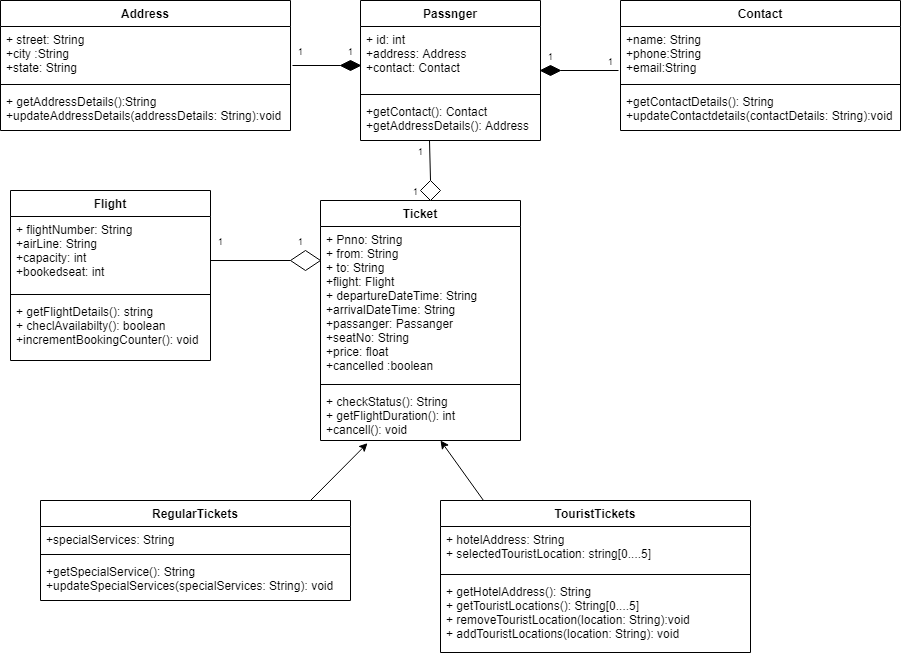

The diagram above was exported from draw.io. Its source (the exported page's mxGraphModel, read from the mxfile embedded in the PNG):
<mxGraphModel dx="809" dy="282" grid="1" gridSize="10" guides="1" tooltips="1" connect="1" arrows="1" fold="1" page="1" pageScale="1" pageWidth="850" pageHeight="1100" math="0" shadow="0">
  <root>
    <mxCell id="0" />
    <mxCell id="1" parent="0" />
    <mxCell id="dCcJIH4C0jZMquhV0Fac-1" value="Flight" style="swimlane;fontStyle=1;align=center;verticalAlign=top;childLayout=stackLayout;horizontal=1;startSize=26;horizontalStack=0;resizeParent=1;resizeParentMax=0;resizeLast=0;collapsible=1;marginBottom=0;" parent="1" vertex="1">
      <mxGeometry x="30" y="190" width="200" height="170" as="geometry" />
    </mxCell>
    <mxCell id="dCcJIH4C0jZMquhV0Fac-2" value="+ flightNumber: String&#10;+airLine: String&#10;+capacity: int&#10;+bookedseat: int" style="text;strokeColor=none;fillColor=none;align=left;verticalAlign=top;spacingLeft=4;spacingRight=4;overflow=hidden;rotatable=0;points=[[0,0.5],[1,0.5]];portConstraint=eastwest;" parent="dCcJIH4C0jZMquhV0Fac-1" vertex="1">
      <mxGeometry y="26" width="200" height="74" as="geometry" />
    </mxCell>
    <mxCell id="dCcJIH4C0jZMquhV0Fac-3" value="" style="line;strokeWidth=1;fillColor=none;align=left;verticalAlign=middle;spacingTop=-1;spacingLeft=3;spacingRight=3;rotatable=0;labelPosition=right;points=[];portConstraint=eastwest;" parent="dCcJIH4C0jZMquhV0Fac-1" vertex="1">
      <mxGeometry y="100" width="200" height="8" as="geometry" />
    </mxCell>
    <mxCell id="dCcJIH4C0jZMquhV0Fac-4" value="+ getFlightDetails(): string&#10;+ checlAvailabilty(): boolean&#10;+incrementBookingCounter(): void" style="text;strokeColor=none;fillColor=none;align=left;verticalAlign=top;spacingLeft=4;spacingRight=4;overflow=hidden;rotatable=0;points=[[0,0.5],[1,0.5]];portConstraint=eastwest;" parent="dCcJIH4C0jZMquhV0Fac-1" vertex="1">
      <mxGeometry y="108" width="200" height="62" as="geometry" />
    </mxCell>
    <mxCell id="EWeg4d3QOVgmoId6LuCk-1" style="edgeStyle=orthogonalEdgeStyle;rounded=0;orthogonalLoop=1;jettySize=auto;html=1;exitX=1;exitY=0.5;exitDx=0;exitDy=0;" parent="dCcJIH4C0jZMquhV0Fac-1" source="dCcJIH4C0jZMquhV0Fac-2" target="dCcJIH4C0jZMquhV0Fac-2" edge="1">
      <mxGeometry relative="1" as="geometry" />
    </mxCell>
    <mxCell id="eAFZ4lSFKyu4jiYtXuAj-4" value="Ticket" style="swimlane;fontStyle=1;align=center;verticalAlign=top;childLayout=stackLayout;horizontal=1;startSize=26;horizontalStack=0;resizeParent=1;resizeParentMax=0;resizeLast=0;collapsible=1;marginBottom=0;" parent="1" vertex="1">
      <mxGeometry x="340" y="200" width="200" height="240" as="geometry" />
    </mxCell>
    <mxCell id="eAFZ4lSFKyu4jiYtXuAj-5" value="+ Pnno: String&#10;+ from: String&#10;+ to: String&#10;+flight: Flight&#10;+ departureDateTime: String&#10;+arrivalDateTime: String&#10;+passanger: Passanger&#10;+seatNo: String&#10;+price: float&#10;+cancelled :boolean&#10;&#10;" style="text;strokeColor=none;fillColor=none;align=left;verticalAlign=top;spacingLeft=4;spacingRight=4;overflow=hidden;rotatable=0;points=[[0,0.5],[1,0.5]];portConstraint=eastwest;" parent="eAFZ4lSFKyu4jiYtXuAj-4" vertex="1">
      <mxGeometry y="26" width="200" height="154" as="geometry" />
    </mxCell>
    <mxCell id="eAFZ4lSFKyu4jiYtXuAj-6" value="" style="line;strokeWidth=1;fillColor=none;align=left;verticalAlign=middle;spacingTop=-1;spacingLeft=3;spacingRight=3;rotatable=0;labelPosition=right;points=[];portConstraint=eastwest;" parent="eAFZ4lSFKyu4jiYtXuAj-4" vertex="1">
      <mxGeometry y="180" width="200" height="8" as="geometry" />
    </mxCell>
    <mxCell id="eAFZ4lSFKyu4jiYtXuAj-7" value="+ checkStatus(): String&#10;+ getFlightDuration(): int&#10;+cancell(): void" style="text;strokeColor=none;fillColor=none;align=left;verticalAlign=top;spacingLeft=4;spacingRight=4;overflow=hidden;rotatable=0;points=[[0,0.5],[1,0.5]];portConstraint=eastwest;" parent="eAFZ4lSFKyu4jiYtXuAj-4" vertex="1">
      <mxGeometry y="188" width="200" height="52" as="geometry" />
    </mxCell>
    <mxCell id="eAFZ4lSFKyu4jiYtXuAj-10" value="Passnger" style="swimlane;fontStyle=1;align=center;verticalAlign=top;childLayout=stackLayout;horizontal=1;startSize=26;horizontalStack=0;resizeParent=1;resizeParentMax=0;resizeLast=0;collapsible=1;marginBottom=0;" parent="1" vertex="1">
      <mxGeometry x="380" width="180" height="140" as="geometry" />
    </mxCell>
    <mxCell id="eAFZ4lSFKyu4jiYtXuAj-11" value="+ id: int&#10;+address: Address&#10;+contact: Contact" style="text;strokeColor=none;fillColor=none;align=left;verticalAlign=top;spacingLeft=4;spacingRight=4;overflow=hidden;rotatable=0;points=[[0,0.5],[1,0.5]];portConstraint=eastwest;" parent="eAFZ4lSFKyu4jiYtXuAj-10" vertex="1">
      <mxGeometry y="26" width="180" height="64" as="geometry" />
    </mxCell>
    <mxCell id="eAFZ4lSFKyu4jiYtXuAj-12" value="" style="line;strokeWidth=1;fillColor=none;align=left;verticalAlign=middle;spacingTop=-1;spacingLeft=3;spacingRight=3;rotatable=0;labelPosition=right;points=[];portConstraint=eastwest;" parent="eAFZ4lSFKyu4jiYtXuAj-10" vertex="1">
      <mxGeometry y="90" width="180" height="8" as="geometry" />
    </mxCell>
    <mxCell id="eAFZ4lSFKyu4jiYtXuAj-13" value="+getContact(): Contact&#10;+getAddressDetails(): Address" style="text;strokeColor=none;fillColor=none;align=left;verticalAlign=top;spacingLeft=4;spacingRight=4;overflow=hidden;rotatable=0;points=[[0,0.5],[1,0.5]];portConstraint=eastwest;" parent="eAFZ4lSFKyu4jiYtXuAj-10" vertex="1">
      <mxGeometry y="98" width="180" height="42" as="geometry" />
    </mxCell>
    <mxCell id="eAFZ4lSFKyu4jiYtXuAj-22" value="Address" style="swimlane;fontStyle=1;align=center;verticalAlign=top;childLayout=stackLayout;horizontal=1;startSize=26;horizontalStack=0;resizeParent=1;resizeParentMax=0;resizeLast=0;collapsible=1;marginBottom=0;" parent="1" vertex="1">
      <mxGeometry x="20" width="290" height="130" as="geometry" />
    </mxCell>
    <mxCell id="eAFZ4lSFKyu4jiYtXuAj-23" value="+ street: String&#10;+city :String&#10;+state: String" style="text;strokeColor=none;fillColor=none;align=left;verticalAlign=top;spacingLeft=4;spacingRight=4;overflow=hidden;rotatable=0;points=[[0,0.5],[1,0.5]];portConstraint=eastwest;" parent="eAFZ4lSFKyu4jiYtXuAj-22" vertex="1">
      <mxGeometry y="26" width="290" height="54" as="geometry" />
    </mxCell>
    <mxCell id="eAFZ4lSFKyu4jiYtXuAj-24" value="" style="line;strokeWidth=1;fillColor=none;align=left;verticalAlign=middle;spacingTop=-1;spacingLeft=3;spacingRight=3;rotatable=0;labelPosition=right;points=[];portConstraint=eastwest;" parent="eAFZ4lSFKyu4jiYtXuAj-22" vertex="1">
      <mxGeometry y="80" width="290" height="8" as="geometry" />
    </mxCell>
    <mxCell id="eAFZ4lSFKyu4jiYtXuAj-25" value="+ getAddressDetails():String&#10;+updateAddressDetails(addressDetails: String):void" style="text;strokeColor=none;fillColor=none;align=left;verticalAlign=top;spacingLeft=4;spacingRight=4;overflow=hidden;rotatable=0;points=[[0,0.5],[1,0.5]];portConstraint=eastwest;" parent="eAFZ4lSFKyu4jiYtXuAj-22" vertex="1">
      <mxGeometry y="88" width="290" height="42" as="geometry" />
    </mxCell>
    <mxCell id="U5Iuu4fmtkwH7kUAb7I2-1" value="Contact" style="swimlane;fontStyle=1;align=center;verticalAlign=top;childLayout=stackLayout;horizontal=1;startSize=26;horizontalStack=0;resizeParent=1;resizeParentMax=0;resizeLast=0;collapsible=1;marginBottom=0;" vertex="1" parent="1">
      <mxGeometry x="640" width="280" height="130" as="geometry" />
    </mxCell>
    <mxCell id="U5Iuu4fmtkwH7kUAb7I2-2" value="+name: String&#10;+phone:String&#10;+email:String" style="text;strokeColor=none;fillColor=none;align=left;verticalAlign=top;spacingLeft=4;spacingRight=4;overflow=hidden;rotatable=0;points=[[0,0.5],[1,0.5]];portConstraint=eastwest;" vertex="1" parent="U5Iuu4fmtkwH7kUAb7I2-1">
      <mxGeometry y="26" width="280" height="54" as="geometry" />
    </mxCell>
    <mxCell id="U5Iuu4fmtkwH7kUAb7I2-3" value="" style="line;strokeWidth=1;fillColor=none;align=left;verticalAlign=middle;spacingTop=-1;spacingLeft=3;spacingRight=3;rotatable=0;labelPosition=right;points=[];portConstraint=eastwest;" vertex="1" parent="U5Iuu4fmtkwH7kUAb7I2-1">
      <mxGeometry y="80" width="280" height="8" as="geometry" />
    </mxCell>
    <mxCell id="U5Iuu4fmtkwH7kUAb7I2-4" value="+getContactDetails(): String&#10;+updateContactdetails(contactDetails: String):void" style="text;strokeColor=none;fillColor=none;align=left;verticalAlign=top;spacingLeft=4;spacingRight=4;overflow=hidden;rotatable=0;points=[[0,0.5],[1,0.5]];portConstraint=eastwest;" vertex="1" parent="U5Iuu4fmtkwH7kUAb7I2-1">
      <mxGeometry y="88" width="280" height="42" as="geometry" />
    </mxCell>
    <mxCell id="U5Iuu4fmtkwH7kUAb7I2-5" value="" style="rhombus;whiteSpace=wrap;html=1;fillColor=#000000;" vertex="1" parent="1">
      <mxGeometry x="360" y="60" width="20" height="10" as="geometry" />
    </mxCell>
    <mxCell id="U5Iuu4fmtkwH7kUAb7I2-13" value="" style="rhombus;whiteSpace=wrap;html=1;fillColor=#000000;" vertex="1" parent="1">
      <mxGeometry x="560" y="65" width="20" height="10" as="geometry" />
    </mxCell>
    <mxCell id="U5Iuu4fmtkwH7kUAb7I2-15" value="" style="endArrow=none;html=1;" edge="1" parent="1">
      <mxGeometry width="50" height="50" relative="1" as="geometry">
        <mxPoint x="312" y="65" as="sourcePoint" />
        <mxPoint x="360" y="65" as="targetPoint" />
      </mxGeometry>
    </mxCell>
    <mxCell id="U5Iuu4fmtkwH7kUAb7I2-16" value="" style="endArrow=none;html=1;exitX=1;exitY=0.5;exitDx=0;exitDy=0;" edge="1" parent="1" source="U5Iuu4fmtkwH7kUAb7I2-13">
      <mxGeometry width="50" height="50" relative="1" as="geometry">
        <mxPoint x="590" y="70" as="sourcePoint" />
        <mxPoint x="638" y="70" as="targetPoint" />
      </mxGeometry>
    </mxCell>
    <mxCell id="U5Iuu4fmtkwH7kUAb7I2-17" value="&lt;font style=&quot;font-size: 9px&quot;&gt;1&lt;/font&gt;" style="text;html=1;align=center;verticalAlign=middle;resizable=0;points=[];autosize=1;strokeColor=none;" vertex="1" parent="1">
      <mxGeometry x="310" y="40" width="20" height="20" as="geometry" />
    </mxCell>
    <mxCell id="U5Iuu4fmtkwH7kUAb7I2-18" value="&lt;font style=&quot;font-size: 9px&quot;&gt;1&lt;/font&gt;" style="text;html=1;align=center;verticalAlign=middle;resizable=0;points=[];autosize=1;strokeColor=none;" vertex="1" parent="1">
      <mxGeometry x="360" y="40" width="20" height="20" as="geometry" />
    </mxCell>
    <mxCell id="U5Iuu4fmtkwH7kUAb7I2-19" value="&lt;font style=&quot;font-size: 9px&quot;&gt;1&lt;/font&gt;" style="text;html=1;align=center;verticalAlign=middle;resizable=0;points=[];autosize=1;strokeColor=none;" vertex="1" parent="1">
      <mxGeometry x="560" y="45" width="20" height="20" as="geometry" />
    </mxCell>
    <mxCell id="U5Iuu4fmtkwH7kUAb7I2-20" value="&lt;font style=&quot;font-size: 9px&quot;&gt;1&lt;/font&gt;" style="text;html=1;align=center;verticalAlign=middle;resizable=0;points=[];autosize=1;strokeColor=none;" vertex="1" parent="1">
      <mxGeometry x="620" y="50" width="20" height="20" as="geometry" />
    </mxCell>
    <mxCell id="U5Iuu4fmtkwH7kUAb7I2-24" value="" style="endArrow=none;html=1;exitX=0.5;exitY=0;exitDx=0;exitDy=0;" edge="1" parent="1" source="U5Iuu4fmtkwH7kUAb7I2-25">
      <mxGeometry width="50" height="50" relative="1" as="geometry">
        <mxPoint x="449" y="170" as="sourcePoint" />
        <mxPoint x="449" y="140" as="targetPoint" />
      </mxGeometry>
    </mxCell>
    <mxCell id="U5Iuu4fmtkwH7kUAb7I2-25" value="" style="rhombus;whiteSpace=wrap;html=1;fillColor=#FFFFFF;" vertex="1" parent="1">
      <mxGeometry x="440" y="180" width="20" height="20" as="geometry" />
    </mxCell>
    <mxCell id="U5Iuu4fmtkwH7kUAb7I2-26" value="&lt;font style=&quot;font-size: 9px&quot;&gt;1&lt;/font&gt;" style="text;html=1;align=center;verticalAlign=middle;resizable=0;points=[];autosize=1;strokeColor=none;" vertex="1" parent="1">
      <mxGeometry x="430" y="140" width="20" height="20" as="geometry" />
    </mxCell>
    <mxCell id="U5Iuu4fmtkwH7kUAb7I2-27" value="&lt;font style=&quot;font-size: 9px&quot;&gt;1&lt;/font&gt;" style="text;html=1;align=center;verticalAlign=middle;resizable=0;points=[];autosize=1;strokeColor=none;" vertex="1" parent="1">
      <mxGeometry x="425" y="180" width="20" height="20" as="geometry" />
    </mxCell>
    <mxCell id="U5Iuu4fmtkwH7kUAb7I2-28" value="" style="rhombus;whiteSpace=wrap;html=1;fillColor=#FFFFFF;" vertex="1" parent="1">
      <mxGeometry x="310" y="250" width="30" height="20" as="geometry" />
    </mxCell>
    <mxCell id="U5Iuu4fmtkwH7kUAb7I2-29" value="" style="endArrow=none;html=1;exitX=1;exitY=0.595;exitDx=0;exitDy=0;exitPerimeter=0;" edge="1" parent="1" source="dCcJIH4C0jZMquhV0Fac-2">
      <mxGeometry width="50" height="50" relative="1" as="geometry">
        <mxPoint x="260" y="310" as="sourcePoint" />
        <mxPoint x="310" y="260" as="targetPoint" />
      </mxGeometry>
    </mxCell>
    <mxCell id="U5Iuu4fmtkwH7kUAb7I2-30" value="&lt;font style=&quot;font-size: 9px&quot;&gt;1&lt;/font&gt;" style="text;html=1;align=center;verticalAlign=middle;resizable=0;points=[];autosize=1;strokeColor=none;" vertex="1" parent="1">
      <mxGeometry x="230" y="230" width="20" height="20" as="geometry" />
    </mxCell>
    <mxCell id="U5Iuu4fmtkwH7kUAb7I2-31" value="&lt;font style=&quot;font-size: 9px&quot;&gt;1&lt;/font&gt;" style="text;html=1;align=center;verticalAlign=middle;resizable=0;points=[];autosize=1;strokeColor=none;" vertex="1" parent="1">
      <mxGeometry x="310" y="230" width="20" height="20" as="geometry" />
    </mxCell>
    <mxCell id="U5Iuu4fmtkwH7kUAb7I2-32" value="RegularTickets" style="swimlane;fontStyle=1;align=center;verticalAlign=top;childLayout=stackLayout;horizontal=1;startSize=26;horizontalStack=0;resizeParent=1;resizeParentMax=0;resizeLast=0;collapsible=1;marginBottom=0;" vertex="1" parent="1">
      <mxGeometry x="60" y="500" width="310" height="100" as="geometry" />
    </mxCell>
    <mxCell id="U5Iuu4fmtkwH7kUAb7I2-33" value="+specialServices: String" style="text;strokeColor=none;fillColor=none;align=left;verticalAlign=top;spacingLeft=4;spacingRight=4;overflow=hidden;rotatable=0;points=[[0,0.5],[1,0.5]];portConstraint=eastwest;" vertex="1" parent="U5Iuu4fmtkwH7kUAb7I2-32">
      <mxGeometry y="26" width="310" height="24" as="geometry" />
    </mxCell>
    <mxCell id="U5Iuu4fmtkwH7kUAb7I2-34" value="" style="line;strokeWidth=1;fillColor=none;align=left;verticalAlign=middle;spacingTop=-1;spacingLeft=3;spacingRight=3;rotatable=0;labelPosition=right;points=[];portConstraint=eastwest;" vertex="1" parent="U5Iuu4fmtkwH7kUAb7I2-32">
      <mxGeometry y="50" width="310" height="8" as="geometry" />
    </mxCell>
    <mxCell id="U5Iuu4fmtkwH7kUAb7I2-35" value="+getSpecialService(): String&#10;+updateSpecialServices(specialServices: String): void" style="text;strokeColor=none;fillColor=none;align=left;verticalAlign=top;spacingLeft=4;spacingRight=4;overflow=hidden;rotatable=0;points=[[0,0.5],[1,0.5]];portConstraint=eastwest;" vertex="1" parent="U5Iuu4fmtkwH7kUAb7I2-32">
      <mxGeometry y="58" width="310" height="42" as="geometry" />
    </mxCell>
    <mxCell id="U5Iuu4fmtkwH7kUAb7I2-36" value="TouristTickets" style="swimlane;fontStyle=1;align=center;verticalAlign=top;childLayout=stackLayout;horizontal=1;startSize=26;horizontalStack=0;resizeParent=1;resizeParentMax=0;resizeLast=0;collapsible=1;marginBottom=0;" vertex="1" parent="1">
      <mxGeometry x="460" y="500" width="310" height="152" as="geometry" />
    </mxCell>
    <mxCell id="U5Iuu4fmtkwH7kUAb7I2-37" value="+ hotelAddress: String&#10;+ selectedTouristLocation: string[0....5]" style="text;strokeColor=none;fillColor=none;align=left;verticalAlign=top;spacingLeft=4;spacingRight=4;overflow=hidden;rotatable=0;points=[[0,0.5],[1,0.5]];portConstraint=eastwest;" vertex="1" parent="U5Iuu4fmtkwH7kUAb7I2-36">
      <mxGeometry y="26" width="310" height="44" as="geometry" />
    </mxCell>
    <mxCell id="U5Iuu4fmtkwH7kUAb7I2-38" value="" style="line;strokeWidth=1;fillColor=none;align=left;verticalAlign=middle;spacingTop=-1;spacingLeft=3;spacingRight=3;rotatable=0;labelPosition=right;points=[];portConstraint=eastwest;" vertex="1" parent="U5Iuu4fmtkwH7kUAb7I2-36">
      <mxGeometry y="70" width="310" height="8" as="geometry" />
    </mxCell>
    <mxCell id="U5Iuu4fmtkwH7kUAb7I2-39" value="+ getHotelAddress(): String&#10;+ getTouristLocations(): String[0....5]&#10;+ removeTouristLocation(location: String):void&#10;+ addTouristLocations(location: String): void" style="text;strokeColor=none;fillColor=none;align=left;verticalAlign=top;spacingLeft=4;spacingRight=4;overflow=hidden;rotatable=0;points=[[0,0.5],[1,0.5]];portConstraint=eastwest;" vertex="1" parent="U5Iuu4fmtkwH7kUAb7I2-36">
      <mxGeometry y="78" width="310" height="74" as="geometry" />
    </mxCell>
    <mxCell id="U5Iuu4fmtkwH7kUAb7I2-51" value="" style="endArrow=classic;html=1;entryX=0.235;entryY=1.051;entryDx=0;entryDy=0;entryPerimeter=0;" edge="1" parent="1" target="eAFZ4lSFKyu4jiYtXuAj-7">
      <mxGeometry width="50" height="50" relative="1" as="geometry">
        <mxPoint x="330" y="500" as="sourcePoint" />
        <mxPoint x="380" y="450" as="targetPoint" />
      </mxGeometry>
    </mxCell>
    <mxCell id="U5Iuu4fmtkwH7kUAb7I2-52" value="" style="endArrow=classic;html=1;" edge="1" parent="1">
      <mxGeometry width="50" height="50" relative="1" as="geometry">
        <mxPoint x="503" y="500" as="sourcePoint" />
        <mxPoint x="460" y="440" as="targetPoint" />
      </mxGeometry>
    </mxCell>
  </root>
</mxGraphModel>